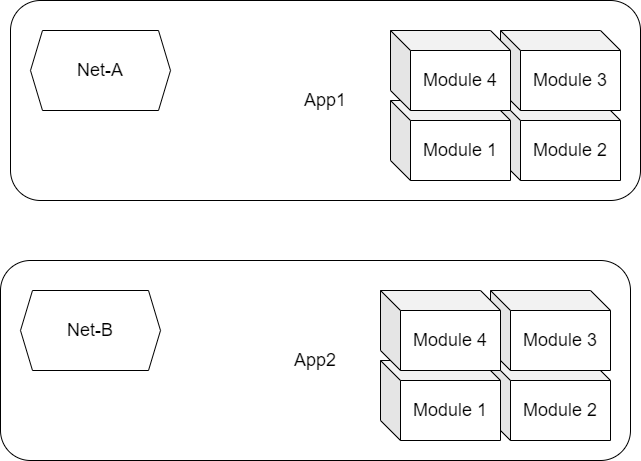

The diagram above was exported from draw.io. Its source (the exported page's mxGraphModel, read from the mxfile embedded in the PNG):
<mxGraphModel dx="1022" dy="583" grid="1" gridSize="10" guides="1" tooltips="1" connect="1" arrows="1" fold="1" page="1" pageScale="1" pageWidth="1169" pageHeight="827" math="0" shadow="0">
  <root>
    <mxCell id="wSqlbzRupkGwdrVCf8NM-0" />
    <mxCell id="wSqlbzRupkGwdrVCf8NM-1" parent="wSqlbzRupkGwdrVCf8NM-0" />
    <mxCell id="wSqlbzRupkGwdrVCf8NM-2" value="App1" style="rounded=1;whiteSpace=wrap;html=1;fontSize=18;" vertex="1" parent="wSqlbzRupkGwdrVCf8NM-1">
      <mxGeometry x="90" y="70" width="630" height="200" as="geometry" />
    </mxCell>
    <mxCell id="wSqlbzRupkGwdrVCf8NM-3" value="Net-A" style="shape=hexagon;perimeter=hexagonPerimeter2;whiteSpace=wrap;html=1;fontSize=18;size=0.08571428571428572;" vertex="1" parent="wSqlbzRupkGwdrVCf8NM-1">
      <mxGeometry x="110" y="100" width="140" height="80" as="geometry" />
    </mxCell>
    <mxCell id="wSqlbzRupkGwdrVCf8NM-4" value="Module 2" style="shape=cube;whiteSpace=wrap;html=1;boundedLbl=1;backgroundOutline=1;darkOpacity=0.05;darkOpacity2=0.1;fontSize=18;" vertex="1" parent="wSqlbzRupkGwdrVCf8NM-1">
      <mxGeometry x="580" y="170" width="120" height="80" as="geometry" />
    </mxCell>
    <mxCell id="wSqlbzRupkGwdrVCf8NM-5" value="Module 1" style="shape=cube;whiteSpace=wrap;html=1;boundedLbl=1;backgroundOutline=1;darkOpacity=0.05;darkOpacity2=0.1;fontSize=18;" vertex="1" parent="wSqlbzRupkGwdrVCf8NM-1">
      <mxGeometry x="470" y="170" width="120" height="80" as="geometry" />
    </mxCell>
    <mxCell id="wSqlbzRupkGwdrVCf8NM-6" value="Module 3" style="shape=cube;whiteSpace=wrap;html=1;boundedLbl=1;backgroundOutline=1;darkOpacity=0.05;darkOpacity2=0.1;fontSize=18;" vertex="1" parent="wSqlbzRupkGwdrVCf8NM-1">
      <mxGeometry x="580" y="100" width="120" height="80" as="geometry" />
    </mxCell>
    <mxCell id="wSqlbzRupkGwdrVCf8NM-7" value="Module 4" style="shape=cube;whiteSpace=wrap;html=1;boundedLbl=1;backgroundOutline=1;darkOpacity=0.05;darkOpacity2=0.1;fontSize=18;" vertex="1" parent="wSqlbzRupkGwdrVCf8NM-1">
      <mxGeometry x="470" y="100" width="120" height="80" as="geometry" />
    </mxCell>
    <mxCell id="wSqlbzRupkGwdrVCf8NM-8" value="App2" style="rounded=1;whiteSpace=wrap;html=1;fontSize=18;" vertex="1" parent="wSqlbzRupkGwdrVCf8NM-1">
      <mxGeometry x="80" y="330" width="630" height="200" as="geometry" />
    </mxCell>
    <mxCell id="wSqlbzRupkGwdrVCf8NM-9" value="Net-B" style="shape=hexagon;perimeter=hexagonPerimeter2;whiteSpace=wrap;html=1;fontSize=18;size=0.08571428571428572;" vertex="1" parent="wSqlbzRupkGwdrVCf8NM-1">
      <mxGeometry x="100" y="360" width="140" height="80" as="geometry" />
    </mxCell>
    <mxCell id="wSqlbzRupkGwdrVCf8NM-10" value="Module 2" style="shape=cube;whiteSpace=wrap;html=1;boundedLbl=1;backgroundOutline=1;darkOpacity=0.05;darkOpacity2=0.1;fontSize=18;" vertex="1" parent="wSqlbzRupkGwdrVCf8NM-1">
      <mxGeometry x="570" y="430" width="120" height="80" as="geometry" />
    </mxCell>
    <mxCell id="wSqlbzRupkGwdrVCf8NM-11" value="Module 1" style="shape=cube;whiteSpace=wrap;html=1;boundedLbl=1;backgroundOutline=1;darkOpacity=0.05;darkOpacity2=0.1;fontSize=18;" vertex="1" parent="wSqlbzRupkGwdrVCf8NM-1">
      <mxGeometry x="460" y="430" width="120" height="80" as="geometry" />
    </mxCell>
    <mxCell id="wSqlbzRupkGwdrVCf8NM-12" value="Module 3" style="shape=cube;whiteSpace=wrap;html=1;boundedLbl=1;backgroundOutline=1;darkOpacity=0.05;darkOpacity2=0.1;fontSize=18;" vertex="1" parent="wSqlbzRupkGwdrVCf8NM-1">
      <mxGeometry x="570" y="360" width="120" height="80" as="geometry" />
    </mxCell>
    <mxCell id="wSqlbzRupkGwdrVCf8NM-13" value="Module 4" style="shape=cube;whiteSpace=wrap;html=1;boundedLbl=1;backgroundOutline=1;darkOpacity=0.05;darkOpacity2=0.1;fontSize=18;" vertex="1" parent="wSqlbzRupkGwdrVCf8NM-1">
      <mxGeometry x="460" y="360" width="120" height="80" as="geometry" />
    </mxCell>
  </root>
</mxGraphModel>